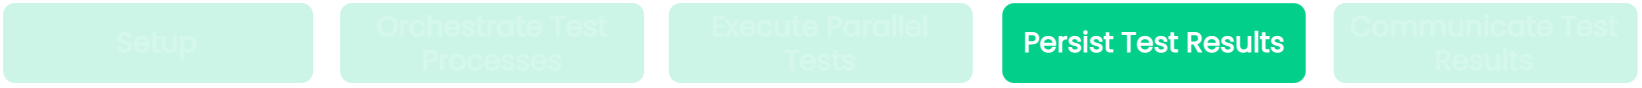

The diagram above was exported from draw.io. Its source (the exported page's mxGraphModel, read from the mxfile embedded in the PNG):
<mxGraphModel dx="3429" dy="6431" grid="0" gridSize="10" guides="1" tooltips="1" connect="1" arrows="1" fold="1" page="0" pageScale="1" pageWidth="827" pageHeight="1169" background="#23262D" math="0" shadow="0">
  <root>
    <mxCell id="0" />
    <mxCell id="1" parent="0" />
    <mxCell id="2" value="&lt;font style=&quot;font-size: 14px;&quot;&gt;Setup&lt;br style=&quot;font-size: 14px;&quot;&gt;&lt;/font&gt;" style="rounded=1;whiteSpace=wrap;html=1;strokeColor=none;strokeWidth=3;fillStyle=solid;gradientColor=none;fillColor=#01CF8A;fontColor=#FFFFFF;gradientDirection=east;fontFamily=Poppins;fontSource=https://fonts.googleapis.com/css?family=Poppins;fontStyle=1;fontSize=14;opacity=20;textOpacity=20;" vertex="1" parent="1">
      <mxGeometry x="40.050000000000004" y="-1004" width="155.05" height="40" as="geometry" />
    </mxCell>
    <mxCell id="3" value="&lt;font style=&quot;font-size: 14px;&quot;&gt;Execute Parallel&lt;br&gt;Tests&lt;br style=&quot;font-size: 14px;&quot;&gt;&lt;/font&gt;" style="rounded=1;whiteSpace=wrap;html=1;strokeColor=none;strokeWidth=3;fillStyle=solid;gradientColor=none;fillColor=#01CF8A;fontColor=#FFFFFF;gradientDirection=east;fontFamily=Poppins;fontSource=https://fonts.googleapis.com/css?family=Poppins;fontStyle=1;fontSize=14;aspect=fixed;textOpacity=20;opacity=20;" vertex="1" parent="1">
      <mxGeometry x="372.88000000000005" y="-1004.0000000000002" width="152" height="40" as="geometry" />
    </mxCell>
    <mxCell id="4" value="&lt;font style=&quot;font-size: 14px;&quot;&gt;Persist Test Results&lt;br style=&quot;font-size: 14px;&quot;&gt;&lt;/font&gt;" style="rounded=1;whiteSpace=wrap;html=1;strokeColor=none;strokeWidth=3;fillStyle=solid;gradientColor=none;fillColor=#01CF8A;fontColor=#FFFFFF;gradientDirection=east;fontFamily=Poppins;fontSource=https://fonts.googleapis.com/css?family=Poppins;fontStyle=1;fontSize=14;aspect=fixed;" vertex="1" parent="1">
      <mxGeometry x="539.6599999999999" y="-1003.9099999999997" width="151.67" height="39.91" as="geometry" />
    </mxCell>
    <mxCell id="5" value="&lt;font style=&quot;font-size: 14px;&quot;&gt;Communicate Test Results&lt;br style=&quot;font-size: 14px;&quot;&gt;&lt;/font&gt;" style="rounded=1;whiteSpace=wrap;html=1;strokeColor=none;strokeWidth=3;fillStyle=solid;gradientColor=none;fillColor=#01CF8A;fontColor=#FFFFFF;gradientDirection=east;fontFamily=Poppins;fontSource=https://fonts.googleapis.com/css?family=Poppins;fontStyle=1;fontSize=14;aspect=fixed;textOpacity=20;opacity=20;" vertex="1" parent="1">
      <mxGeometry x="705.3399999999998" y="-1004.0000000000002" width="152" height="40" as="geometry" />
    </mxCell>
    <mxCell id="6" value="&lt;font style=&quot;font-size: 14px;&quot;&gt;Orchestrate Test Processes&lt;br style=&quot;font-size: 14px;&quot;&gt;&lt;/font&gt;" style="rounded=1;whiteSpace=wrap;html=1;strokeColor=none;strokeWidth=3;fillStyle=solid;gradientColor=none;fillColor=#01CF8A;fontColor=#FFFFFF;gradientDirection=east;fontFamily=Poppins;fontSource=https://fonts.googleapis.com/css?family=Poppins;fontStyle=1;fontSize=14;opacity=20;textOpacity=20;" vertex="1" parent="1">
      <mxGeometry x="208.56" y="-1004" width="152" height="40" as="geometry" />
    </mxCell>
  </root>
</mxGraphModel>